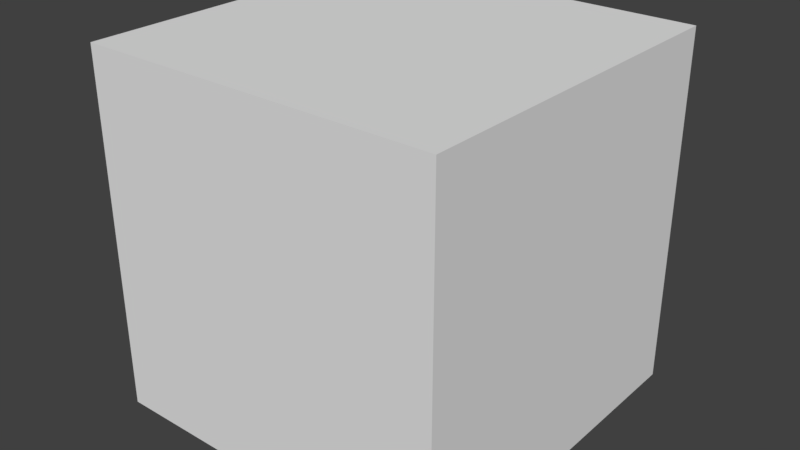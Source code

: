 # Source: wall.blend  (saved by Blender 2.79.0; exported with 4.5.12 LTS)
import bpy
from mathutils import Matrix  # noqa: F401  (used for matrix-valued properties, if any)

bpy.ops.wm.read_factory_settings(use_empty=True)
scene = bpy.context.scene
scene.name = 'Scene'

# ---- collections
col_collection_1 = bpy.data.collections.new('Collection 1'); scene.collection.children.link(col_collection_1)

# ---- materials (node trees are filled in below, after node groups)
mat_material_001 = bpy.data.materials.new('Material.001')
mat_material_001.alpha_threshold = 0.0
mat_material_001.use_transparent_shadow = False
mat_material_001.roughness = 0.5

# ---- material node trees

# ---- world
world_world = bpy.data.worlds.new('World'); scene.world = world_world
world_world.color = (0.05088, 0.05088, 0.05088)
world_world.use_sun_shadow = False
world_world.sun_shadow_jitter_overblur = 0.0
world_world.cycles.sampling_method = 'MANUAL'

# ---- meshes
me_cube_001 = bpy.data.meshes.new('Cube.001')
me_cube_001.from_pydata([(-1.0, -1.0, -1.0), (-1.0, -1.0, 1.0), (-1.0, 1.0, -1.0), (-1.0, 1.0, 1.0), (1.0, -1.0, -1.0), (1.0, -1.0, 1.0), (1.0, 1.0, -1.0), (1.0, 1.0, 1.0)], [], [(0, 1, 3, 2), (2, 3, 7, 6), (6, 7, 5, 4), (4, 5, 1, 0), (2, 6, 4, 0), (7, 3, 1, 5)])
me_cube_001.materials.append(mat_material_001)
me_cube_001.use_remesh_preserve_volume = False
me_cube_001.use_remesh_preserve_attributes = False
me_cube_001.use_mirror_vertex_groups = False
me_cube_001.update()

# ---- objects
ob_cube = bpy.data.objects.new('Cube', me_cube_001)

# ---- transforms, parenting, visibility, modifiers, constraints
ob_cube.location = (0.0, 0.0, 0.0)
ob_cube.scale = (0.5, 0.5, 0.5)
ob_cube.lineart.crease_threshold = 0.0

# ---- collection membership
col_collection_1.objects.link(ob_cube)

# ---- scene / render settings (as saved in the file)
scene.frame_start = 1; scene.frame_end = 250; scene.frame_set(1)
scene.render.engine = 'BLENDER_EEVEE_NEXT'
scene.render.resolution_percentage = 50
scene.render.dither_intensity = 0.0
scene.cycles.use_denoising = False
scene.cycles.samples = 128
scene.cycles.sampling_pattern = 'TABULATED_SOBOL'
scene.cycles.use_adaptive_sampling = False
scene.cycles.use_light_tree = False
scene.cycles.blur_glossy = 0.0
scene.cycles.sample_clamp_indirect = 0.0
scene.view_settings.view_transform = 'Standard'
bpy.context.view_layer.update()

# ---- added for rendering (the .blend has no active camera and no usable light): camera, sun
cam_auto = bpy.data.cameras.new('AutoCamera')
cam_auto.lens = 50.0
cam_auto.sensor_width = 36.0
cam_auto.clip_end = 1000.0
ob_auto_camera = bpy.data.objects.new('AutoCamera', cam_auto)
scene.collection.objects.link(ob_auto_camera)
ob_auto_camera.location = (1.60254, -1.92304, 1.28203)
ob_auto_camera.rotation_euler = (1.09748, -7.21219e-08, 0.694738)
scene.camera = ob_auto_camera
light_auto_sun = bpy.data.lights.new('AutoSun', 'SUN')
light_auto_sun.energy = 3.0
light_auto_sun.angle = 0.0523599
ob_auto_sun = bpy.data.objects.new('AutoSun', light_auto_sun)
scene.collection.objects.link(ob_auto_sun)
ob_auto_sun.rotation_euler = (0.872665, 0.174533, 0.523599)
bpy.context.view_layer.update()
